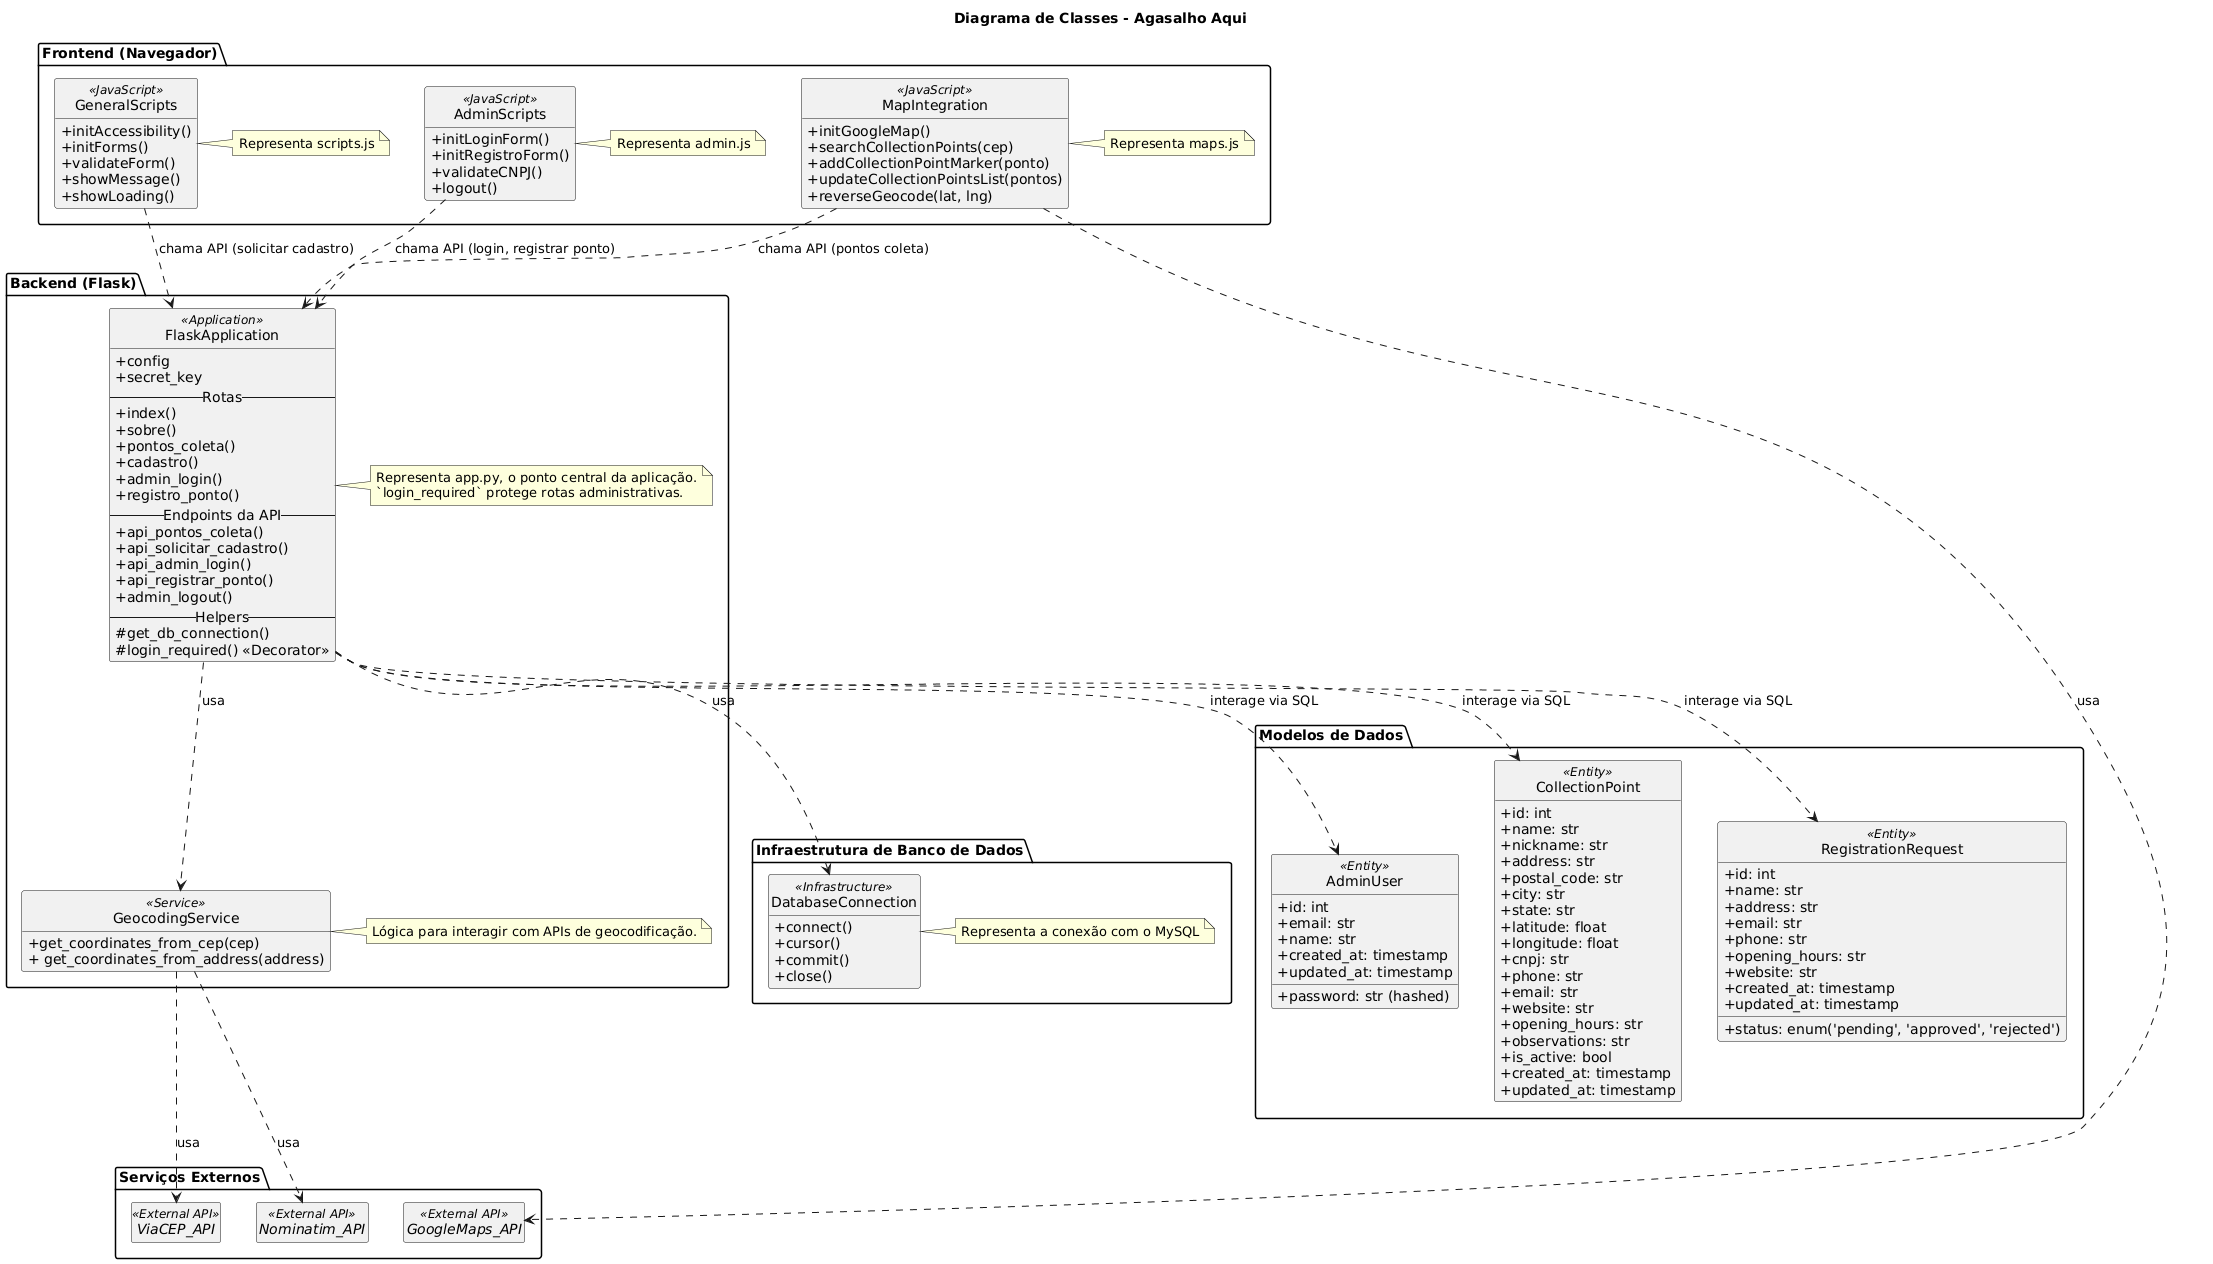

The diagram above was rendered by PlantUML. Its source (embedded in the PNG):
@startuml AgasalhoAquiClassDiagram

' Diagrama de Classes UML para a aplicação Agasalho Aqui

skinparam classAttributeIconSize 0
hide circle
hide empty members

title Diagrama de Classes - Agasalho Aqui

package "Backend (Flask)" {
    class FlaskApplication <<Application>> {
        + config
        + secret_key
        -- Rotas --
        + index()
        + sobre()
        + pontos_coleta()
        + cadastro()
        + admin_login()
        + registro_ponto()
        -- Endpoints da API --
        + api_pontos_coleta()
        + api_solicitar_cadastro()
        + api_admin_login()
        + api_registrar_ponto()
        + admin_logout()
        -- Helpers --
        # get_db_connection()
        # login_required() <<Decorator>>
    }
    note right of FlaskApplication : Representa app.py, o ponto central da aplicação.\n`login_required` protege rotas administrativas.

    class GeocodingService <<Service>> {
        + get_coordinates_from_cep(cep)\n+ get_coordinates_from_address(address)
    }
    note right of GeocodingService : Lógica para interagir com APIs de geocodificação.
}

package "Modelos de Dados" {
    class AdminUser <<Entity>> {
        + id: int
        + email: str
        + password: str (hashed)
        + name: str
        + created_at: timestamp
        + updated_at: timestamp
    }

    class CollectionPoint <<Entity>> {
        + id: int
        + name: str
        + nickname: str
        + address: str
        + postal_code: str
        + city: str
        + state: str
        + latitude: float
        + longitude: float
        + cnpj: str
        + phone: str
        + email: str
        + website: str
        + opening_hours: str
        + observations: str
        + is_active: bool
        + created_at: timestamp
        + updated_at: timestamp
    }

    class RegistrationRequest <<Entity>> {
        + id: int
        + name: str
        + address: str
        + email: str
        + phone: str
        + opening_hours: str
        + website: str
        + status: enum('pending', 'approved', 'rejected')
        + created_at: timestamp
        + updated_at: timestamp
    }
}

package "Infraestrutura de Banco de Dados" {
    class DatabaseConnection <<Infrastructure>> {
        + connect()
        + cursor()
        + commit()
        + close()
    }
    note right of DatabaseConnection : Representa a conexão com o MySQL
}

package "Frontend (Navegador)" {
    class GeneralScripts <<JavaScript>> {
        + initAccessibility()
        + initForms()
        + validateForm()
        + showMessage()
        + showLoading()
    }
    note right of GeneralScripts : Representa scripts.js

    class AdminScripts <<JavaScript>> {
         + initLoginForm()
         + initRegistroForm()
         + validateCNPJ()
         + logout()
    }
    note right of AdminScripts : Representa admin.js

    class MapIntegration <<JavaScript>> {
        + initGoogleMap()
        + searchCollectionPoints(cep)
        + addCollectionPointMarker(ponto)
        + updateCollectionPointsList(pontos)
        + reverseGeocode(lat, lng)
    }
    note right of MapIntegration : Representa maps.js
}

package "Serviços Externos" {
    interface ViaCEP_API <<External API>>
    interface Nominatim_API <<External API>>
    interface GoogleMaps_API <<External API>>
}

' --- Relacionamentos ---

' Backend
FlaskApplication ..> DatabaseConnection : usa
FlaskApplication ..> GeocodingService : usa
FlaskApplication ..> AdminUser : interage via SQL
FlaskApplication ..> CollectionPoint : interage via SQL
FlaskApplication ..> RegistrationRequest : interage via SQL

' Geocodificação
GeocodingService ..> ViaCEP_API : usa
GeocodingService ..> Nominatim_API : usa

' Frontend
GeneralScripts ..> FlaskApplication : chama API (solicitar cadastro)
AdminScripts ..> FlaskApplication : chama API (login, registrar ponto)
MapIntegration ..> FlaskApplication : chama API (pontos coleta)
MapIntegration ..> GoogleMaps_API : usa

@enduml